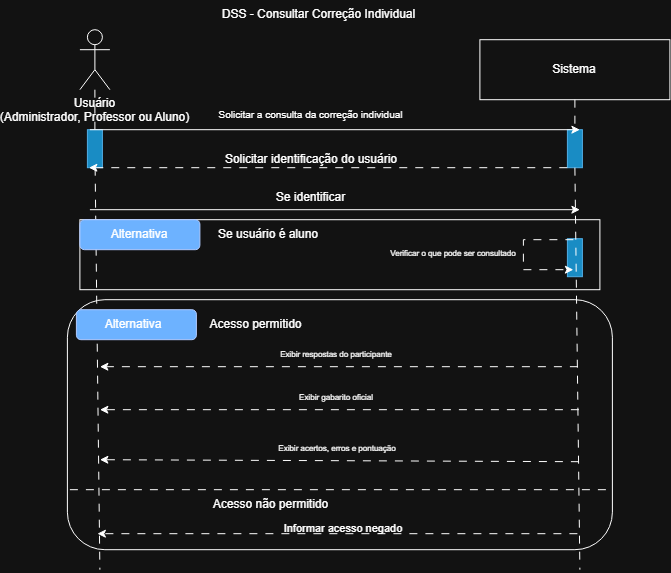

The diagram above was exported from draw.io. Its source (the exported page's mxGraphModel, read from the mxfile embedded in the PNG):
<mxGraphModel dx="1136" dy="589" grid="1" gridSize="10" guides="1" tooltips="1" connect="1" arrows="1" fold="1" page="1" pageScale="1" pageWidth="827" pageHeight="1169" math="0" shadow="0">
  <root>
    <mxCell id="TziF4ZWVPDRdZFX9zeIp-0" />
    <mxCell id="TziF4ZWVPDRdZFX9zeIp-1" parent="TziF4ZWVPDRdZFX9zeIp-0" />
    <mxCell id="L4pv6YNINT9wBoMC76Nb-72" parent="TziF4ZWVPDRdZFX9zeIp-1" style="rounded=0;whiteSpace=wrap;html=1;fillColor=#1ba1e2;fontColor=#ffffff;strokeColor=#006EAF;" value="" vertex="1">
      <mxGeometry height="38" width="15" x="600" y="254" as="geometry" />
    </mxCell>
    <mxCell id="L4pv6YNINT9wBoMC76Nb-73" parent="TziF4ZWVPDRdZFX9zeIp-1" style="rounded=0;whiteSpace=wrap;html=1;fillColor=#1ba1e2;fontColor=#ffffff;strokeColor=#006EAF;" value="" vertex="1">
      <mxGeometry height="38" width="15" x="120" y="145" as="geometry" />
    </mxCell>
    <mxCell id="L4pv6YNINT9wBoMC76Nb-74" parent="TziF4ZWVPDRdZFX9zeIp-1" style="rounded=0;whiteSpace=wrap;html=1;fillColor=#1ba1e2;fontColor=#ffffff;strokeColor=#006EAF;" value="" vertex="1">
      <mxGeometry height="38" width="15" x="600" y="145" as="geometry" />
    </mxCell>
    <mxCell id="L4pv6YNINT9wBoMC76Nb-75" parent="TziF4ZWVPDRdZFX9zeIp-1" style="rounded=1;whiteSpace=wrap;html=1;fillColor=none;" value="" vertex="1">
      <mxGeometry height="250" width="545" x="100" y="315" as="geometry" />
    </mxCell>
    <mxCell id="L4pv6YNINT9wBoMC76Nb-76" edge="1" parent="TziF4ZWVPDRdZFX9zeIp-1" source="L4pv6YNINT9wBoMC76Nb-73" style="rounded=0;orthogonalLoop=1;jettySize=auto;html=1;dashed=1;dashPattern=8 8;endArrow=none;endFill=0;">
      <mxGeometry relative="1" as="geometry">
        <mxPoint x="132.5" y="585" as="targetPoint" />
      </mxGeometry>
    </mxCell>
    <mxCell id="L4pv6YNINT9wBoMC76Nb-77" parent="TziF4ZWVPDRdZFX9zeIp-1" style="shape=umlActor;verticalLabelPosition=bottom;verticalAlign=top;html=1;outlineConnect=0;" value="&lt;div&gt;Usuário&lt;/div&gt;&lt;div&gt;(Administrador, Professor ou Aluno)&lt;/div&gt;" vertex="1">
      <mxGeometry height="60" width="30" x="112.5" y="45" as="geometry" />
    </mxCell>
    <mxCell id="L4pv6YNINT9wBoMC76Nb-78" parent="TziF4ZWVPDRdZFX9zeIp-1" style="rounded=0;whiteSpace=wrap;html=1;" value="" vertex="1">
      <mxGeometry height="60" width="190" x="512.5" y="55" as="geometry" />
    </mxCell>
    <mxCell id="L4pv6YNINT9wBoMC76Nb-79" parent="TziF4ZWVPDRdZFX9zeIp-1" style="text;html=1;whiteSpace=wrap;strokeColor=none;fillColor=none;align=center;verticalAlign=middle;rounded=0;" value="Sistema" vertex="1">
      <mxGeometry height="30" width="60" x="577.5" y="70" as="geometry" />
    </mxCell>
    <mxCell id="L4pv6YNINT9wBoMC76Nb-80" parent="TziF4ZWVPDRdZFX9zeIp-1" style="text;html=1;whiteSpace=wrap;strokeColor=none;fillColor=none;align=center;verticalAlign=middle;rounded=0;" value="DSS - Consultar Correção Individual" vertex="1">
      <mxGeometry height="30" width="221" x="241.5" y="15" as="geometry" />
    </mxCell>
    <mxCell id="L4pv6YNINT9wBoMC76Nb-81" edge="1" parent="TziF4ZWVPDRdZFX9zeIp-1" style="edgeStyle=none;rounded=0;orthogonalLoop=1;jettySize=auto;html=1;">
      <mxGeometry relative="1" as="geometry">
        <mxPoint x="122.5" y="145" as="sourcePoint" />
        <mxPoint x="612.5" y="145" as="targetPoint" />
      </mxGeometry>
    </mxCell>
    <mxCell id="L4pv6YNINT9wBoMC76Nb-82" edge="1" parent="TziF4ZWVPDRdZFX9zeIp-1" source="L4pv6YNINT9wBoMC76Nb-74" style="rounded=0;orthogonalLoop=1;jettySize=auto;html=1;dashed=1;dashPattern=8 8;endArrow=none;endFill=0;exitX=0.5;exitY=1;exitDx=0;exitDy=0;" value="">
      <mxGeometry relative="1" as="geometry">
        <mxPoint x="607.5" y="115" as="sourcePoint" />
        <mxPoint x="612.5" y="585" as="targetPoint" />
      </mxGeometry>
    </mxCell>
    <mxCell id="L4pv6YNINT9wBoMC76Nb-83" parent="TziF4ZWVPDRdZFX9zeIp-1" style="text;html=1;whiteSpace=wrap;strokeColor=none;fillColor=none;align=center;verticalAlign=middle;rounded=0;fontSize=10;" value="Solicitar a consulta da correção individual" vertex="1">
      <mxGeometry height="30" width="205" x="241.5" y="115" as="geometry" />
    </mxCell>
    <mxCell id="L4pv6YNINT9wBoMC76Nb-84" edge="1" parent="TziF4ZWVPDRdZFX9zeIp-1" style="endArrow=none;html=1;rounded=0;dashed=1;dashPattern=8 8;startArrow=classic;startFill=1;endFill=0;" value="">
      <mxGeometry height="50" relative="1" width="50" as="geometry">
        <mxPoint x="121.5" y="183" as="sourcePoint" />
        <mxPoint x="601.5" y="183" as="targetPoint" />
      </mxGeometry>
    </mxCell>
    <mxCell id="L4pv6YNINT9wBoMC76Nb-85" parent="TziF4ZWVPDRdZFX9zeIp-1" style="text;html=1;whiteSpace=wrap;strokeColor=none;fillColor=none;align=center;verticalAlign=middle;rounded=0;" value="Solicitar identificação do usuário" vertex="1">
      <mxGeometry height="30" width="316" x="186.5" y="160" as="geometry" />
    </mxCell>
    <mxCell id="L4pv6YNINT9wBoMC76Nb-86" edge="1" parent="TziF4ZWVPDRdZFX9zeIp-1" style="endArrow=classic;html=1;rounded=0;dashed=1;dashPattern=8 8;" value="">
      <mxGeometry height="50" relative="1" width="50" as="geometry">
        <mxPoint x="610.5" y="382" as="sourcePoint" />
        <mxPoint x="132.5" y="382" as="targetPoint" />
      </mxGeometry>
    </mxCell>
    <mxCell id="L4pv6YNINT9wBoMC76Nb-87" edge="1" parent="TziF4ZWVPDRdZFX9zeIp-1" style="endArrow=classic;html=1;rounded=0;dashed=1;dashPattern=8 8;" value="">
      <mxGeometry height="50" relative="1" width="50" as="geometry">
        <mxPoint x="611.5" y="425" as="sourcePoint" />
        <mxPoint x="132.5" y="425" as="targetPoint" />
      </mxGeometry>
    </mxCell>
    <mxCell id="L4pv6YNINT9wBoMC76Nb-88" parent="TziF4ZWVPDRdZFX9zeIp-1" style="rounded=1;whiteSpace=wrap;html=1;fillColor=#0050ef;fontColor=#ffffff;strokeColor=#001DBC;" value="" vertex="1">
      <mxGeometry height="30" width="120" x="109" y="325" as="geometry" />
    </mxCell>
    <mxCell id="L4pv6YNINT9wBoMC76Nb-89" parent="TziF4ZWVPDRdZFX9zeIp-1" style="text;html=1;whiteSpace=wrap;strokeColor=none;fillColor=none;align=center;verticalAlign=middle;rounded=0;" value="Alternativa" vertex="1">
      <mxGeometry height="30" width="60" x="136" y="325" as="geometry" />
    </mxCell>
    <mxCell id="L4pv6YNINT9wBoMC76Nb-90" parent="TziF4ZWVPDRdZFX9zeIp-1" style="text;html=1;whiteSpace=wrap;strokeColor=none;fillColor=none;align=center;verticalAlign=middle;rounded=0;" value="Acesso permitido" vertex="1">
      <mxGeometry height="30" width="185" x="196" y="325" as="geometry" />
    </mxCell>
    <mxCell id="L4pv6YNINT9wBoMC76Nb-91" edge="1" parent="TziF4ZWVPDRdZFX9zeIp-1" style="endArrow=classic;html=1;rounded=0;dashed=1;dashPattern=8 8;" value="">
      <mxGeometry height="50" relative="1" width="50" as="geometry">
        <mxPoint x="611.5" y="477" as="sourcePoint" />
        <mxPoint x="132.5" y="475" as="targetPoint" />
      </mxGeometry>
    </mxCell>
    <mxCell id="L4pv6YNINT9wBoMC76Nb-92" edge="1" parent="TziF4ZWVPDRdZFX9zeIp-1" style="edgeStyle=none;rounded=0;orthogonalLoop=1;jettySize=auto;html=1;">
      <mxGeometry relative="1" as="geometry">
        <mxPoint x="122.5" y="225" as="sourcePoint" />
        <mxPoint x="612.5" y="225" as="targetPoint" />
      </mxGeometry>
    </mxCell>
    <mxCell id="L4pv6YNINT9wBoMC76Nb-93" parent="TziF4ZWVPDRdZFX9zeIp-1" style="text;html=1;whiteSpace=wrap;strokeColor=none;fillColor=none;align=center;verticalAlign=middle;rounded=0;fontSize=12;" value="Se identificar" vertex="1">
      <mxGeometry height="30" width="205" x="241.5" y="198" as="geometry" />
    </mxCell>
    <mxCell id="L4pv6YNINT9wBoMC76Nb-94" parent="TziF4ZWVPDRdZFX9zeIp-1" style="rounded=0;whiteSpace=wrap;html=1;fillColor=none;" value="" vertex="1">
      <mxGeometry height="70" width="520" x="112.5" y="235" as="geometry" />
    </mxCell>
    <mxCell id="L4pv6YNINT9wBoMC76Nb-95" parent="TziF4ZWVPDRdZFX9zeIp-1" style="rounded=1;whiteSpace=wrap;html=1;fillColor=#0050ef;fontColor=#ffffff;strokeColor=#001DBC;" value="" vertex="1">
      <mxGeometry height="30" width="120" x="112.5" y="235" as="geometry" />
    </mxCell>
    <mxCell id="L4pv6YNINT9wBoMC76Nb-96" parent="TziF4ZWVPDRdZFX9zeIp-1" style="text;html=1;whiteSpace=wrap;strokeColor=none;fillColor=none;align=center;verticalAlign=middle;rounded=0;" value="Alternativa" vertex="1">
      <mxGeometry height="30" width="60" x="142.5" y="235" as="geometry" />
    </mxCell>
    <mxCell id="L4pv6YNINT9wBoMC76Nb-97" parent="TziF4ZWVPDRdZFX9zeIp-1" style="text;html=1;whiteSpace=wrap;strokeColor=none;fillColor=none;align=center;verticalAlign=middle;rounded=0;" value="Se usuário é aluno" vertex="1">
      <mxGeometry height="30" width="120" x="241.5" y="235" as="geometry" />
    </mxCell>
    <mxCell id="L4pv6YNINT9wBoMC76Nb-98" edge="1" parent="TziF4ZWVPDRdZFX9zeIp-1" source="L4pv6YNINT9wBoMC76Nb-78" style="rounded=0;orthogonalLoop=1;jettySize=auto;html=1;dashed=1;dashPattern=8 8;endArrow=none;endFill=0;exitX=0.5;exitY=1;exitDx=0;exitDy=0;" target="L4pv6YNINT9wBoMC76Nb-74" value="">
      <mxGeometry relative="1" as="geometry">
        <mxPoint x="607.5" y="115" as="sourcePoint" />
        <mxPoint x="612.5" y="445" as="targetPoint" />
      </mxGeometry>
    </mxCell>
    <mxCell id="L4pv6YNINT9wBoMC76Nb-99" edge="1" parent="TziF4ZWVPDRdZFX9zeIp-1" source="L4pv6YNINT9wBoMC76Nb-77" style="rounded=0;orthogonalLoop=1;jettySize=auto;html=1;dashed=1;dashPattern=8 8;endArrow=none;endFill=0;" target="L4pv6YNINT9wBoMC76Nb-73" value="">
      <mxGeometry relative="1" as="geometry">
        <mxPoint x="127.5" y="105" as="sourcePoint" />
        <mxPoint x="132.5" y="445" as="targetPoint" />
      </mxGeometry>
    </mxCell>
    <mxCell id="L4pv6YNINT9wBoMC76Nb-100" edge="1" parent="TziF4ZWVPDRdZFX9zeIp-1" style="endArrow=classic;html=1;rounded=0;dashed=1;dashPattern=8 8;" value="">
      <mxGeometry height="50" relative="1" width="50" as="geometry">
        <Array as="points">
          <mxPoint x="556" y="255" />
          <mxPoint x="556" y="285" />
        </Array>
        <mxPoint x="606" y="255" as="sourcePoint" />
        <mxPoint x="606" y="285" as="targetPoint" />
      </mxGeometry>
    </mxCell>
    <mxCell id="L4pv6YNINT9wBoMC76Nb-101" parent="TziF4ZWVPDRdZFX9zeIp-1" style="text;html=1;whiteSpace=wrap;strokeColor=none;fillColor=none;align=center;verticalAlign=middle;rounded=0;fontSize=8;" value="Verificar o que pode ser consultado" vertex="1">
      <mxGeometry height="30" width="134" x="419.5" y="254" as="geometry" />
    </mxCell>
    <mxCell id="L4pv6YNINT9wBoMC76Nb-102" parent="TziF4ZWVPDRdZFX9zeIp-1" style="text;html=1;whiteSpace=wrap;strokeColor=none;fillColor=none;align=center;verticalAlign=middle;rounded=0;fontSize=8;" value="Exibir respostas do participante" vertex="1">
      <mxGeometry height="30" width="134" x="302.5" y="355" as="geometry" />
    </mxCell>
    <mxCell id="L4pv6YNINT9wBoMC76Nb-103" parent="TziF4ZWVPDRdZFX9zeIp-1" style="text;html=1;whiteSpace=wrap;strokeColor=none;fillColor=none;align=center;verticalAlign=middle;rounded=0;fontSize=8;" value="Exibir gabarito oficial" vertex="1">
      <mxGeometry height="30" width="134" x="302.5" y="398" as="geometry" />
    </mxCell>
    <mxCell id="L4pv6YNINT9wBoMC76Nb-104" parent="TziF4ZWVPDRdZFX9zeIp-1" style="text;html=1;whiteSpace=wrap;strokeColor=none;fillColor=none;align=center;verticalAlign=middle;rounded=0;fontSize=8;" value="Exibir acertos, erros e pontuação" vertex="1">
      <mxGeometry height="30" width="134" x="303.5" y="449" as="geometry" />
    </mxCell>
    <mxCell id="L4pv6YNINT9wBoMC76Nb-105" edge="1" parent="TziF4ZWVPDRdZFX9zeIp-1" style="endArrow=none;html=1;rounded=0;dashed=1;dashPattern=8 8;" value="">
      <mxGeometry height="50" relative="1" width="50" as="geometry">
        <mxPoint x="102.5" y="505" as="sourcePoint" />
        <mxPoint x="645" y="505" as="targetPoint" />
      </mxGeometry>
    </mxCell>
    <mxCell id="L4pv6YNINT9wBoMC76Nb-106" parent="TziF4ZWVPDRdZFX9zeIp-1" style="text;html=1;whiteSpace=wrap;strokeColor=none;fillColor=none;align=center;verticalAlign=middle;rounded=0;" value="Acesso não permitido" vertex="1">
      <mxGeometry height="30" width="185" x="211.5" y="505" as="geometry" />
    </mxCell>
    <mxCell id="L4pv6YNINT9wBoMC76Nb-107" edge="1" parent="TziF4ZWVPDRdZFX9zeIp-1" style="endArrow=classic;html=1;rounded=0;dashed=1;dashPattern=8 8;" value="">
      <mxGeometry height="50" relative="1" width="50" as="geometry">
        <mxPoint x="610" y="549" as="sourcePoint" />
        <mxPoint x="130" y="549" as="targetPoint" />
      </mxGeometry>
    </mxCell>
    <mxCell id="L4pv6YNINT9wBoMC76Nb-108" parent="TziF4ZWVPDRdZFX9zeIp-1" style="text;html=1;whiteSpace=wrap;strokeColor=none;fillColor=none;align=center;verticalAlign=middle;rounded=0;fontSize=11;" value="Informar acesso negado" vertex="1">
      <mxGeometry height="30" width="134" x="309.5" y="529" as="geometry" />
    </mxCell>
  </root>
</mxGraphModel>